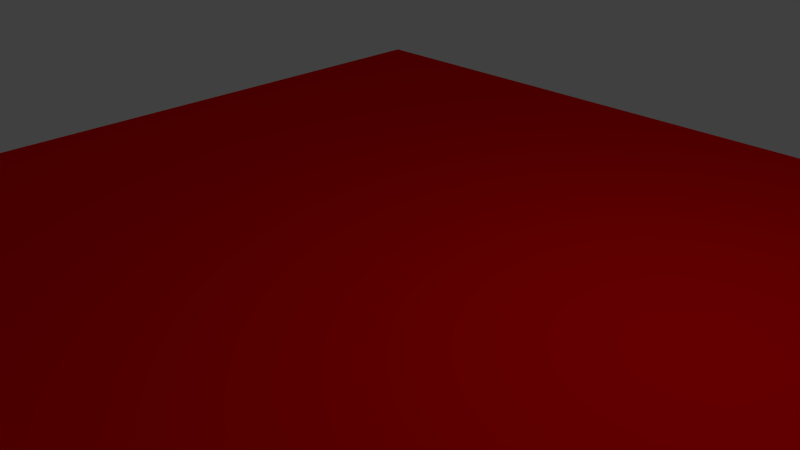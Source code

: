 # Source: level_generator.blend  (saved by Blender 2.72.0; exported with 4.5.12 LTS)
import bpy
from mathutils import Matrix  # noqa: F401  (used for matrix-valued properties, if any)

bpy.ops.wm.read_factory_settings(use_empty=True)
scene = bpy.context.scene
scene.name = 'Scene'

# ---- collections
col_collection_1 = bpy.data.collections.new('Collection 1'); scene.collection.children.link(col_collection_1)

# ---- materials (node trees are filled in below, after node groups)
mat_red_003 = bpy.data.materials.new('Red.003')
mat_red_003.alpha_threshold = 0.0
mat_red_003.use_transparent_shadow = False
mat_red_003.diffuse_color = (1.0, 0.0, 0.0, 1.0)
mat_red_003.roughness = 0.5
mat_red_004 = bpy.data.materials.new('Red.004')
mat_red_004.alpha_threshold = 0.0
mat_red_004.use_transparent_shadow = False
mat_red_004.diffuse_color = (1.0, 0.0, 0.0, 1.0)
mat_red_004.roughness = 0.5

# ---- material node trees

# ---- world
world_world = bpy.data.worlds.new('World'); scene.world = world_world
world_world.color = (0.05088, 0.05088, 0.05088)
world_world.use_sun_shadow = False
world_world.sun_shadow_jitter_overblur = 0.0
world_world.cycles.sampling_method = 'MANUAL'
world_world.cycles.sample_map_resolution = 256

# ---- cameras
cam_camera = bpy.data.cameras.new('Camera')
cam_camera.clip_end = 100.0
cam_camera.lens = 35.0
cam_camera.sensor_width = 32.0
cam_camera.sensor_height = 18.0
cam_camera.ortho_scale = 7.314
cam_camera.dof.focus_distance = 0.0
cam_camera.dof.aperture_fstop = 128.0

# ---- lights
light_lamp = bpy.data.lights.new('Lamp', 'POINT')
light_lamp.transmission_factor = 0.0
light_lamp.cutoff_distance = 30.0
light_lamp.energy = 100.0
light_lamp.shadow_buffer_clip_start = 1.001
light_lamp.shadow_soft_size = 0.1
light_lamp.shadow_maximum_resolution = 0.006
light_lamp.use_absolute_resolution = True
light_lamp.cycles.use_multiple_importance_sampling = False

# ---- meshes
me_plane_007 = bpy.data.meshes.new('Plane.007')
me_plane_007.from_pydata([(-1.75, -1.75, 0.0), (5.25, 5.25, 0.0), (5.25, -5.25, 0.0), (1.75, -1.75, 0.0), (1.75, 5.25, 0.0), (-5.25, 1.75, 0.0), (-5.25, -5.25, 0.0), (5.25, 1.75, 0.0), (-1.75, 5.25, 0.0), (1.75, -5.25, 0.0), (-1.75, 1.75, 0.0), (-5.25, -1.75, 0.0), (5.25, -1.75, 0.0), (-5.25, 5.25, 0.0), (1.75, 1.75, 0.0), (-1.75, -5.25, 0.0), (-1.75, -7.0, 0.0), (-7.0, -5.25, 0.0), (1.75, 7.0, 0.0), (-3.5, -1.75, 0.0), (7.0, 5.25, 0.0), (7.0, -1.75, 0.0), (-5.25, 7.0, 0.0), (-3.5, -5.25, 0.0), (0.0, -5.25, 0.0), (0.0, 5.25, 0.0), (1.75, -7.0, 0.0), (-5.25, 0.0, 0.0), (-7.0, 5.25, 0.0), (1.75, 0.0, 0.0), (-5.25, -3.5, 0.0), (7.0, 1.75, 0.0), (1.75, 3.5, 0.0), (-1.75, 0.0, 0.0), (5.25, 7.0, 0.0), (-1.75, 7.0, 0.0), (-7.0, -1.75, 0.0), (7.0, -5.25, 0.0), (-3.5, 5.25, 0.0), (3.5, 5.25, 0.0), (3.5, -1.75, 0.0), (-3.5, 1.75, 0.0), (-1.75, -3.5, 0.0), (1.75, -3.5, 0.0), (-5.25, 3.5, 0.0), (5.25, -3.5, 0.0), (-7.0, 1.75, 0.0), (5.25, -7.0, 0.0), (3.5, 1.75, 0.0), (5.25, 0.0, 0.0), (0.0, -1.75, 0.0), (5.25, 3.5, 0.0), (-5.25, -7.0, 0.0), (0.0, 1.75, 0.0), (-1.75, 3.5, 0.0), (3.5, -5.25, 0.0), (-3.5, -3.5, 0.0), (3.5, 3.5, 0.0), (-3.5, 3.5, 0.0), (3.5, -3.5, 0.0), (-3.5, -7.0, 0.0), (-7.0, -3.5, 0.0), (3.5, 7.0, 0.0), (7.0, 3.5, 0.0), (7.0, -3.5, 0.0), (-3.5, 7.0, 0.0), (0.0, 3.5, 0.0), (-3.5, 0.0, 0.0), (3.5, 0.0, 0.0), (-7.0, 3.5, 0.0), (3.5, -7.0, 0.0), (0.0, -3.5, 0.0), (0.0, 0.0, 0.0), (-7.0, 0.0, 0.0), (7.0, 0.0, 0.0), (0.0, 7.0, 0.0), (0.0, -7.0, 0.0), (7.0, 7.0, 0.0), (-7.0, 7.0, 0.0), (7.0, -7.0, 0.0), (-7.0, -7.0, 0.0)], [], [(51, 63, 20, 1), (50, 3, 29, 72), (66, 32, 4, 25), (55, 2, 45, 59), (67, 33, 10, 41), (15, 24, 71, 42), (17, 6, 30, 61), (48, 7, 51, 57), (14, 48, 57, 32), (30, 56, 19, 11), (29, 68, 48, 14), (13, 38, 65, 22), (59, 45, 12, 40), (60, 16, 15, 23), (12, 21, 74, 49), (76, 26, 9, 24), (33, 72, 53, 10), (11, 19, 67, 27), (49, 74, 31, 7), (68, 49, 7, 48), (10, 53, 66, 54), (36, 11, 27, 73), (69, 44, 13, 28), (9, 55, 59, 43), (44, 58, 38, 13), (53, 14, 32, 66), (8, 25, 75, 35), (24, 9, 43, 71), (71, 43, 3, 50), (61, 30, 11, 36), (7, 31, 63, 51), (41, 10, 54, 58), (25, 4, 18, 75), (23, 15, 42, 56), (6, 23, 56, 30), (16, 76, 24, 15), (43, 59, 40, 3), (19, 0, 33, 67), (54, 66, 25, 8), (5, 41, 58, 44), (58, 54, 8, 38), (57, 51, 1, 39), (72, 29, 14, 53), (4, 39, 62, 18), (28, 13, 22, 78), (27, 67, 41, 5), (39, 1, 34, 62), (73, 27, 5, 46), (3, 40, 68, 29), (46, 5, 44, 69), (42, 71, 50, 0), (38, 8, 35, 65), (2, 37, 64, 45), (26, 70, 55, 9), (47, 79, 37, 2), (32, 57, 39, 4), (40, 12, 49, 68), (1, 20, 77, 34), (45, 64, 21, 12), (70, 47, 2, 55), (52, 60, 23, 6), (0, 50, 72, 33), (80, 52, 6, 17), (56, 42, 0, 19)])
me_plane_007.materials.append(mat_red_003)
me_plane_007.materials.append(mat_red_004)
me_plane_007.use_remesh_preserve_volume = False
me_plane_007.use_remesh_preserve_attributes = False
me_plane_007.use_mirror_vertex_groups = False
me_plane_007.update()

# ---- objects
ob_plane = bpy.data.objects.new('Plane', me_plane_007)
ob_lamp = bpy.data.objects.new('Lamp', light_lamp)
ob_camera = bpy.data.objects.new('Camera', cam_camera)

# ---- transforms, parenting, visibility, modifiers, constraints
ob_plane.location = (0.0, 0.0, 0.0)
ob_plane.lineart.crease_threshold = 0.0
ob_lamp.location = (4.076, 1.005, 5.904)
ob_lamp.rotation_euler = (0.6503, 0.05522, 1.866)
ob_lamp.lock_rotations_4d = False
ob_lamp.empty_display_type = 'ARROWS'
ob_lamp.color = (0.0, 0.0, 0.0, 0.0)
ob_lamp.lineart.crease_threshold = 0.0
ob_camera.location = (7.481, -6.508, 5.344)
ob_camera.rotation_euler = (1.109, 0.01082, 0.8149)
ob_camera.lock_rotations_4d = False
ob_camera.empty_display_type = 'ARROWS'
ob_camera.color = (0.0, 0.0, 0.0, 0.0)
ob_camera.display_type = 'WIRE'
ob_camera.lineart.crease_threshold = 0.0

# ---- collection membership
col_collection_1.objects.link(ob_plane)
col_collection_1.objects.link(ob_lamp)
col_collection_1.objects.link(ob_camera)

# ---- scene / render settings (as saved in the file)
scene.camera = ob_camera
scene.frame_start = 1; scene.frame_end = 250; scene.frame_set(1)
scene.render.engine = 'BLENDER_EEVEE_NEXT'
scene.render.resolution_percentage = 50
scene.render.dither_intensity = 0.0
scene.cycles.use_denoising = False
scene.cycles.samples = 10
scene.cycles.sampling_pattern = 'TABULATED_SOBOL'
scene.cycles.light_sampling_threshold = 0.0
scene.cycles.use_adaptive_sampling = False
scene.cycles.use_light_tree = False
scene.cycles.blur_glossy = 0.0
scene.cycles.pixel_filter_type = 'GAUSSIAN'
scene.cycles.sample_clamp_indirect = 0.0
scene.view_settings.view_transform = 'Standard'
bpy.context.view_layer.update()
